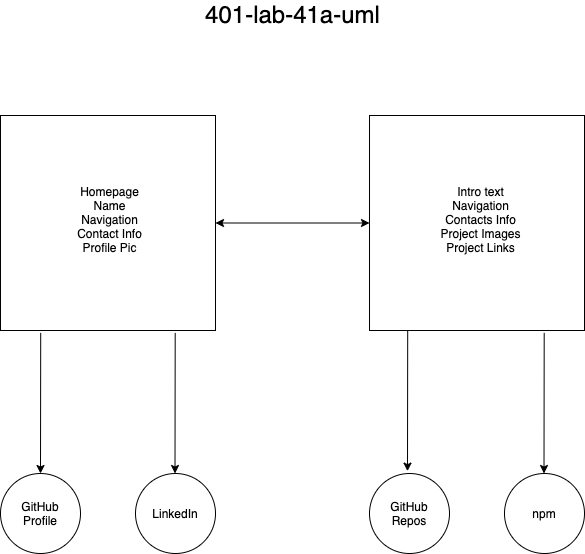

The diagram above was exported from draw.io. Its source (the exported page's mxGraphModel, read from the mxfile embedded in the PNG):
<mxGraphModel dx="868" dy="614" grid="0" gridSize="10" guides="1" tooltips="1" connect="1" arrows="1" fold="1" page="0" pageScale="1" pageWidth="850" pageHeight="1100" math="0" shadow="0">
  <root>
    <mxCell id="0" />
    <mxCell id="1" parent="0" />
    <mxCell id="L245nmdVT9TU-e26sx9N-1" value="&lt;font style=&quot;font-size: 24px&quot;&gt;401-lab-41a-uml&lt;/font&gt;" style="text;html=1;strokeColor=none;fillColor=none;align=center;verticalAlign=middle;whiteSpace=wrap;rounded=0;" vertex="1" parent="1">
      <mxGeometry x="315" y="53" width="183" height="20" as="geometry" />
    </mxCell>
    <mxCell id="L245nmdVT9TU-e26sx9N-2" value="" style="whiteSpace=wrap;html=1;aspect=fixed;" vertex="1" parent="1">
      <mxGeometry x="114" y="164" width="215" height="215" as="geometry" />
    </mxCell>
    <mxCell id="L245nmdVT9TU-e26sx9N-3" value="" style="whiteSpace=wrap;html=1;aspect=fixed;" vertex="1" parent="1">
      <mxGeometry x="483" y="164" width="215" height="215" as="geometry" />
    </mxCell>
    <mxCell id="L245nmdVT9TU-e26sx9N-4" value="" style="endArrow=classic;startArrow=classic;html=1;exitX=1;exitY=0.5;exitDx=0;exitDy=0;entryX=0;entryY=0.5;entryDx=0;entryDy=0;" edge="1" parent="1" source="L245nmdVT9TU-e26sx9N-2" target="L245nmdVT9TU-e26sx9N-3">
      <mxGeometry width="50" height="50" relative="1" as="geometry">
        <mxPoint x="398" y="313" as="sourcePoint" />
        <mxPoint x="448" y="263" as="targetPoint" />
      </mxGeometry>
    </mxCell>
    <mxCell id="L245nmdVT9TU-e26sx9N-5" value="Homepage&lt;br&gt;Name&lt;br&gt;Navigation&lt;br&gt;Contact Info&lt;br&gt;Profile Pic" style="text;html=1;strokeColor=none;fillColor=none;align=center;verticalAlign=middle;whiteSpace=wrap;rounded=0;" vertex="1" parent="1">
      <mxGeometry x="144" y="180" width="159" height="176" as="geometry" />
    </mxCell>
    <mxCell id="L245nmdVT9TU-e26sx9N-6" value="Intro text&lt;br&gt;Navigation&lt;br&gt;Contacts Info&lt;br&gt;Project Images&lt;br&gt;Project Links" style="text;html=1;strokeColor=none;fillColor=none;align=center;verticalAlign=middle;whiteSpace=wrap;rounded=0;" vertex="1" parent="1">
      <mxGeometry x="515" y="180" width="159" height="176" as="geometry" />
    </mxCell>
    <mxCell id="L245nmdVT9TU-e26sx9N-7" value="GitHub&lt;br&gt;Profile" style="ellipse;whiteSpace=wrap;html=1;aspect=fixed;" vertex="1" parent="1">
      <mxGeometry x="114" y="522" width="80" height="80" as="geometry" />
    </mxCell>
    <mxCell id="L245nmdVT9TU-e26sx9N-8" value="LinkedIn" style="ellipse;whiteSpace=wrap;html=1;aspect=fixed;" vertex="1" parent="1">
      <mxGeometry x="249" y="522" width="80" height="80" as="geometry" />
    </mxCell>
    <mxCell id="L245nmdVT9TU-e26sx9N-9" value="GitHub&lt;br&gt;Repos" style="ellipse;whiteSpace=wrap;html=1;aspect=fixed;" vertex="1" parent="1">
      <mxGeometry x="483" y="522" width="80" height="80" as="geometry" />
    </mxCell>
    <mxCell id="L245nmdVT9TU-e26sx9N-10" value="npm" style="ellipse;whiteSpace=wrap;html=1;aspect=fixed;" vertex="1" parent="1">
      <mxGeometry x="618" y="522" width="80" height="80" as="geometry" />
    </mxCell>
    <mxCell id="L245nmdVT9TU-e26sx9N-11" value="" style="endArrow=classic;html=1;exitX=0.187;exitY=1.011;exitDx=0;exitDy=0;exitPerimeter=0;entryX=0.5;entryY=0;entryDx=0;entryDy=0;" edge="1" parent="1" source="L245nmdVT9TU-e26sx9N-2" target="L245nmdVT9TU-e26sx9N-7">
      <mxGeometry width="50" height="50" relative="1" as="geometry">
        <mxPoint x="398" y="524" as="sourcePoint" />
        <mxPoint x="448" y="474" as="targetPoint" />
      </mxGeometry>
    </mxCell>
    <mxCell id="L245nmdVT9TU-e26sx9N-12" value="" style="endArrow=classic;html=1;exitX=0.187;exitY=1.011;exitDx=0;exitDy=0;exitPerimeter=0;entryX=0.5;entryY=0;entryDx=0;entryDy=0;" edge="1" parent="1">
      <mxGeometry width="50" height="50" relative="1" as="geometry">
        <mxPoint x="288.70500000000004" y="381.365" as="sourcePoint" />
        <mxPoint x="288.5" y="522" as="targetPoint" />
      </mxGeometry>
    </mxCell>
    <mxCell id="L245nmdVT9TU-e26sx9N-13" value="" style="endArrow=classic;html=1;exitX=0.187;exitY=1.011;exitDx=0;exitDy=0;exitPerimeter=0;entryX=0.5;entryY=0;entryDx=0;entryDy=0;" edge="1" parent="1">
      <mxGeometry width="50" height="50" relative="1" as="geometry">
        <mxPoint x="521.2049999999999" y="378.995" as="sourcePoint" />
        <mxPoint x="521" y="519.63" as="targetPoint" />
      </mxGeometry>
    </mxCell>
    <mxCell id="L245nmdVT9TU-e26sx9N-14" value="" style="endArrow=classic;html=1;exitX=0.187;exitY=1.011;exitDx=0;exitDy=0;exitPerimeter=0;entryX=0.5;entryY=0;entryDx=0;entryDy=0;" edge="1" parent="1">
      <mxGeometry width="50" height="50" relative="1" as="geometry">
        <mxPoint x="657.7049999999999" y="381.365" as="sourcePoint" />
        <mxPoint x="657.5" y="522.0000000000001" as="targetPoint" />
      </mxGeometry>
    </mxCell>
  </root>
</mxGraphModel>